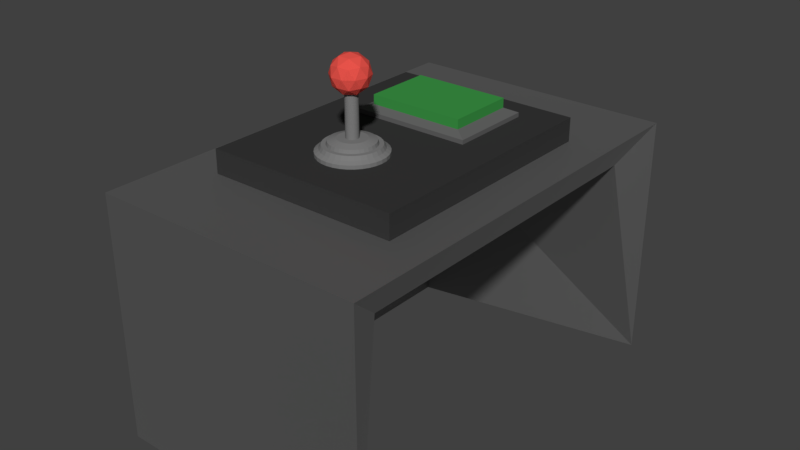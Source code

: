 # Source: succstn.blend  (saved by Blender 2.78.0; exported with 4.5.12 LTS)
import bpy
from mathutils import Matrix  # noqa: F401  (used for matrix-valued properties, if any)

bpy.ops.wm.read_factory_settings(use_empty=True)
scene = bpy.context.scene
scene.name = 'Scene'

# ---- collections
col_collection_1 = bpy.data.collections.new('Collection 1'); scene.collection.children.link(col_collection_1)

# ---- materials (node trees are filled in below, after node groups)
mat_material_003 = bpy.data.materials.new('Material.003')
mat_material_003.alpha_threshold = 0.0
mat_material_003.roughness = 0.5
mat_material_001 = bpy.data.materials.new('Material.001')
mat_material_001.alpha_threshold = 0.0
mat_material_001.roughness = 0.5
mat_material_002 = bpy.data.materials.new('Material.002')
mat_material_002.alpha_threshold = 0.0
mat_material_002.roughness = 0.5
mat_material_005 = bpy.data.materials.new('Material.005')
mat_material_005.alpha_threshold = 0.0
mat_material_005.roughness = 0.5
mat_material_004 = bpy.data.materials.new('Material.004')
mat_material_004.alpha_threshold = 0.0
mat_material_004.roughness = 0.5
mat_material_009 = bpy.data.materials.new('Material.009')
mat_material_009.alpha_threshold = 0.0
mat_material_009.roughness = 0.5

# ---- material node trees
mat_material_003.use_nodes = True; mat_material_003.node_tree.nodes.clear()
_N = mat_material_003.node_tree.nodes; _L = mat_material_003.node_tree.links
n0 = _N.new('ShaderNodeOutputMaterial'); n0.name = 'Material Output'; n0.location = (300, 300)
n1 = _N.new('ShaderNodeBsdfDiffuse'); n1.name = 'Diffuse BSDF'; n1.location = (10, 300)
n1.inputs[0].default_value = (0.04495, 0.3032, 0.06145, 1.0)
_L.new(n1.outputs[0], n0.inputs[0])
n0.is_active_output = True
mat_material_001.use_nodes = True; mat_material_001.node_tree.nodes.clear()
_N = mat_material_001.node_tree.nodes; _L = mat_material_001.node_tree.links
n0 = _N.new('ShaderNodeOutputMaterial'); n0.name = 'Material Output'; n0.location = (300, 300)
n1 = _N.new('ShaderNodeBsdfDiffuse'); n1.name = 'Diffuse BSDF'; n1.location = (10, 300)
n1.inputs[0].default_value = (0.8, 0.08547, 0.06789, 1.0)
_L.new(n1.outputs[0], n0.inputs[0])
n0.is_active_output = True
mat_material_002.use_nodes = True; mat_material_002.node_tree.nodes.clear()
_N = mat_material_002.node_tree.nodes; _L = mat_material_002.node_tree.links
n0 = _N.new('ShaderNodeOutputMaterial'); n0.name = 'Material Output'; n0.location = (300, 300)
n1 = _N.new('ShaderNodeBsdfDiffuse'); n1.name = 'Diffuse BSDF'; n1.location = (10, 300)
n1.inputs[0].default_value = (0.2019, 0.2019, 0.2019, 1.0)
_L.new(n1.outputs[0], n0.inputs[0])
n0.is_active_output = True
mat_material_005.use_nodes = True; mat_material_005.node_tree.nodes.clear()
_N = mat_material_005.node_tree.nodes; _L = mat_material_005.node_tree.links
n0 = _N.new('ShaderNodeOutputMaterial'); n0.name = 'Material Output'; n0.location = (300, 300)
n1 = _N.new('ShaderNodeBsdfDiffuse'); n1.name = 'Diffuse BSDF'; n1.location = (10, 300)
n1.inputs[0].default_value = (0.03741, 0.03741, 0.03741, 1.0)
_L.new(n1.outputs[0], n0.inputs[0])
n0.is_active_output = True
mat_material_004.use_nodes = True; mat_material_004.node_tree.nodes.clear()
_N = mat_material_004.node_tree.nodes; _L = mat_material_004.node_tree.links
n0 = _N.new('ShaderNodeOutputMaterial'); n0.name = 'Material Output'; n0.location = (300, 300)
n1 = _N.new('ShaderNodeBsdfDiffuse'); n1.name = 'Diffuse BSDF'; n1.location = (10, 300)
n1.inputs[0].default_value = (0.1237, 0.1237, 0.1237, 1.0)
_L.new(n1.outputs[0], n0.inputs[0])
n0.is_active_output = True
mat_material_009.use_nodes = True; mat_material_009.node_tree.nodes.clear()
_N = mat_material_009.node_tree.nodes; _L = mat_material_009.node_tree.links
n0 = _N.new('ShaderNodeOutputMaterial'); n0.name = 'Material Output'; n0.location = (300, 300)
n1 = _N.new('ShaderNodeBsdfAnisotropic'); n1.name = 'Glossy BSDF'; n1.location = (10, 300)
n1.distribution = 'GGX'
n1.inputs[0].default_value = (0.3931, 0.3931, 0.3931, 1.0)
n1.inputs[1].default_value = 0.6282
_L.new(n1.outputs[0], n0.inputs[0])
n0.is_active_output = True

# ---- world
world_world = bpy.data.worlds.new('World'); scene.world = world_world
world_world.color = (0.05088, 0.05088, 0.05088)
world_world.use_sun_shadow = False
world_world.sun_shadow_jitter_overblur = 0.0
world_world.cycles.sampling_method = 'MANUAL'

# ---- meshes
me_cube_002 = bpy.data.meshes.new('Cube.002')
me_cube_002.from_pydata([(-0.805, -0.805, -0.8087), (-0.805, 0.805, -0.8087), (0.805, 0.805, -0.8087), (0.805, -0.805, -0.8087), (-0.805, -0.805, 1.856), (-0.805, 0.805, 1.856), (0.805, 0.805, 1.856), (0.805, -0.805, 1.856)], [], [(2, 3, 0, 1), (6, 5, 4, 7), (3, 2, 6, 7), (1, 0, 4, 5), (0, 3, 7, 4), (2, 1, 5, 6)])
me_cube_002.materials.append(mat_material_003)
me_cube_002.use_remesh_preserve_volume = False
me_cube_002.use_remesh_preserve_attributes = False
me_cube_002.use_mirror_vertex_groups = False
me_cube_002.update()
me_icosphere = bpy.data.meshes.new('Icosphere')
me_icosphere.from_pydata([(0.0, 0.0, -1.0), (0.7236, -0.5257, -0.4472), (-0.2764, -0.8506, -0.4472), (-0.8944, 0.0, -0.4472), (-0.2764, 0.8506, -0.4472), (0.7236, 0.5257, -0.4472), (0.2764, -0.8506, 0.4472), (-0.7236, -0.5257, 0.4472), (-0.7236, 0.5257, 0.4472), (0.2764, 0.8506, 0.4472), (0.8944, 0.0, 0.4472), (0.0, 0.0, 1.0), (-0.1625, -0.5, -0.8507), (0.4253, -0.309, -0.8507), (0.2629, -0.809, -0.5257), (0.8506, 0.0, -0.5257), (0.4253, 0.309, -0.8507), (-0.5257, 0.0, -0.8507), (-0.6882, -0.5, -0.5257), (-0.1625, 0.5, -0.8507), (-0.6882, 0.5, -0.5257), (0.2629, 0.809, -0.5257), (0.9511, -0.309, 0.0), (0.9511, 0.309, 0.0), (0.0, -1.0, 0.0), (0.5878, -0.809, 0.0), (-0.9511, -0.309, 0.0), (-0.5878, -0.809, 0.0), (-0.5878, 0.809, 0.0), (-0.9511, 0.309, 0.0), (0.5878, 0.809, 0.0), (0.0, 1.0, 0.0), (0.6882, -0.5, 0.5257), (-0.2629, -0.809, 0.5257), (-0.8506, 0.0, 0.5257), (-0.2629, 0.809, 0.5257), (0.6882, 0.5, 0.5257), (0.1625, -0.5, 0.8507), (0.5257, 0.0, 0.8507), (-0.4253, -0.309, 0.8507), (-0.4253, 0.309, 0.8507), (0.1625, 0.5, 0.8507), (0.01982, 1.784, -4.097), (0.01982, 1.784, -3.679), (0.3695, 1.749, -4.097), (0.3695, 1.749, -3.679), (0.7058, 1.647, -4.097), (0.7058, 1.647, -3.679), (1.016, 1.482, -4.097), (1.016, 1.482, -3.679), (1.287, 1.259, -4.097), (1.287, 1.259, -3.679), (1.51, 0.9872, -4.097), (1.51, 0.9872, -3.679), (1.676, 0.6773, -4.097), (1.676, 0.6773, -3.679), (1.778, 0.341, -4.097), (1.778, 0.341, -3.679), (1.812, -0.008707, -4.097), (1.812, -0.008707, -3.679), (1.778, -0.3584, -4.097), (1.778, -0.3584, -3.679), (1.676, -0.6947, -4.097), (1.676, -0.6947, -3.679), (1.51, -1.005, -4.097), (1.51, -1.005, -3.679), (1.287, -1.276, -4.097), (1.287, -1.276, -3.679), (1.016, -1.499, -4.097), (1.016, -1.499, -3.679), (0.7058, -1.665, -4.097), (0.7058, -1.665, -3.679), (0.3695, -1.767, -4.097), (0.3695, -1.767, -3.679), (0.01982, -1.801, -4.097), (0.01982, -1.801, -3.679), (-0.3299, -1.767, -4.097), (-0.3299, -1.767, -3.679), (-0.6661, -1.665, -4.097), (-0.6661, -1.665, -3.679), (-0.976, -1.499, -4.097), (-0.976, -1.499, -3.679), (-1.248, -1.276, -4.097), (-1.248, -1.276, -3.679), (-1.471, -1.005, -4.097), (-1.471, -1.005, -3.679), (-1.636, -0.6947, -4.097), (-1.636, -0.6947, -3.679), (-1.738, -0.3584, -4.097), (-1.738, -0.3584, -3.679), (-1.773, -0.008705, -4.097), (-1.773, -0.008705, -3.679), (-1.738, 0.341, -4.097), (-1.738, 0.341, -3.679), (-1.636, 0.6773, -4.097), (-1.636, 0.6773, -3.679), (-1.471, 0.9872, -4.097), (-1.471, 0.9872, -3.679), (-1.248, 1.259, -4.097), (-1.248, 1.259, -3.679), (-0.976, 1.482, -4.097), (-0.976, 1.482, -3.679), (-0.6661, 1.647, -4.097), (-0.6661, 1.647, -3.679), (-0.3299, 1.749, -4.097), (-0.3299, 1.749, -3.679), (0.3268, 1.535, -3.552), (0.01982, 1.565, -3.552), (0.6221, 1.445, -3.552), (0.8942, 1.3, -3.552), (1.133, 1.104, -3.552), (1.328, 0.8656, -3.552), (1.474, 0.5935, -3.552), (1.563, 0.2983, -3.552), (1.594, -0.008707, -3.552), (1.563, -0.3157, -3.552), (1.474, -0.611, -3.552), (1.328, -0.883, -3.552), (1.133, -1.122, -3.552), (0.8942, -1.317, -3.552), (0.6221, -1.463, -3.552), (0.3268, -1.552, -3.552), (0.01982, -1.582, -3.552), (-0.2872, -1.552, -3.552), (-0.5824, -1.463, -3.552), (-0.8545, -1.317, -3.552), (-1.093, -1.122, -3.552), (-1.289, -0.883, -3.552), (-1.434, -0.611, -3.552), (-1.524, -0.3157, -3.552), (-1.554, -0.008705, -3.552), (-1.524, 0.2983, -3.552), (-1.434, 0.5935, -3.552), (-1.289, 0.8656, -3.552), (-1.093, 1.104, -3.552), (-0.8545, 1.3, -3.552), (-0.5824, 1.445, -3.552), (-0.2872, 1.535, -3.552), (0.3045, 1.422, -3.357), (0.01982, 1.45, -3.357), (0.5782, 1.339, -3.357), (0.8305, 1.205, -3.357), (1.052, 1.023, -3.357), (1.233, 0.802, -3.357), (1.368, 0.5497, -3.357), (1.451, 0.276, -3.357), (1.479, -0.008707, -3.357), (1.451, -0.2934, -3.357), (1.368, -0.5671, -3.357), (1.233, -0.8194, -3.357), (1.052, -1.041, -3.357), (0.8305, -1.222, -3.357), (0.5782, -1.357, -3.357), (0.3045, -1.44, -3.357), (0.01982, -1.468, -3.357), (-0.2649, -1.44, -3.357), (-0.5386, -1.357, -3.357), (-0.7909, -1.222, -3.357), (-1.012, -1.041, -3.357), (-1.193, -0.8194, -3.357), (-1.328, -0.5671, -3.357), (-1.411, -0.2934, -3.357), (-1.439, -0.008706, -3.357), (-1.411, 0.276, -3.357), (-1.328, 0.5497, -3.357), (-1.193, 0.802, -3.357), (-1.012, 1.023, -3.357), (-0.7909, 1.205, -3.357), (-0.5386, 1.339, -3.357), (-0.2649, 1.422, -3.357), (0.2606, 1.202, -3.357), (0.01982, 1.225, -3.357), (0.492, 1.131, -3.357), (0.7054, 1.017, -3.357), (0.8924, 0.8638, -3.357), (1.046, 0.6768, -3.357), (1.16, 0.4635, -3.357), (1.23, 0.232, -3.357), (1.254, -0.008707, -3.357), (1.23, -0.2494, -3.357), (1.16, -0.4809, -3.357), (1.046, -0.6943, -3.357), (0.8924, -0.8812, -3.357), (0.7054, -1.035, -3.357), (0.492, -1.149, -3.357), (0.2606, -1.219, -3.357), (0.01982, -1.243, -3.357), (-0.2209, -1.219, -3.357), (-0.4524, -1.149, -3.357), (-0.6657, -1.035, -3.357), (-0.8527, -0.8812, -3.357), (-1.006, -0.6943, -3.357), (-1.12, -0.4809, -3.357), (-1.19, -0.2494, -3.357), (-1.214, -0.008706, -3.357), (-1.19, 0.232, -3.357), (-1.12, 0.4635, -3.357), (-1.006, 0.6768, -3.357), (-0.8527, 0.8638, -3.357), (-0.6657, 1.017, -3.357), (-0.4524, 1.131, -3.357), (-0.2209, 1.202, -3.357), (0.2507, 1.152, -3.182), (0.01982, 1.175, -3.182), (0.4728, 1.085, -3.182), (0.6774, 0.9754, -3.182), (0.8567, 0.8282, -3.182), (1.004, 0.6489, -3.182), (1.113, 0.4442, -3.182), (1.181, 0.2222, -3.182), (1.203, -0.008707, -3.182), (1.181, -0.2396, -3.182), (1.113, -0.4616, -3.182), (1.004, -0.6663, -3.182), (0.8567, -0.8456, -3.182), (0.6774, -0.9928, -3.182), (0.4728, -1.102, -3.182), (0.2507, -1.17, -3.182), (0.01982, -1.192, -3.182), (-0.2111, -1.17, -3.182), (-0.4331, -1.102, -3.182), (-0.6377, -0.9928, -3.182), (-0.8171, -0.8456, -3.182), (-0.9643, -0.6663, -3.182), (-1.074, -0.4616, -3.182), (-1.141, -0.2396, -3.182), (-1.164, -0.008706, -3.182), (-1.141, 0.2222, -3.182), (-1.074, 0.4442, -3.182), (-0.9643, 0.6489, -3.182), (-0.8171, 0.8282, -3.182), (-0.6377, 0.9754, -3.182), (-0.4331, 1.085, -3.182), (-0.2111, 1.152, -3.182), (0.167, 0.7312, -3.061), (0.01982, 0.7457, -3.061), (0.3085, 0.6883, -3.061), (0.4389, 0.6186, -3.061), (0.5533, 0.5247, -3.061), (0.6471, 0.4104, -3.061), (0.7168, 0.28, -3.061), (0.7597, 0.1385, -3.061), (0.7742, -0.008707, -3.061), (0.7597, -0.1559, -3.061), (0.7168, -0.2974, -3.061), (0.6471, -0.4278, -3.061), (0.5533, -0.5422, -3.061), (0.4389, -0.636, -3.061), (0.3085, -0.7057, -3.061), (0.167, -0.7486, -3.061), (0.01982, -0.7631, -3.061), (-0.1274, -0.7486, -3.061), (-0.2689, -0.7057, -3.061), (-0.3993, -0.636, -3.061), (-0.5136, -0.5422, -3.061), (-0.6074, -0.4278, -3.061), (-0.6772, -0.2974, -3.061), (-0.7201, -0.1559, -3.061), (-0.7346, -0.008706, -3.061), (-0.7201, 0.1385, -3.061), (-0.6772, 0.28, -3.061), (-0.6074, 0.4104, -3.061), (-0.5136, 0.5247, -3.061), (-0.3993, 0.6186, -3.061), (-0.2689, 0.6883, -3.061), (-0.1274, 0.7312, -3.061), (0.08367, 0.3123, -3.061), (0.01982, 0.3186, -3.061), (0.1451, 0.2937, -3.061), (0.2017, 0.2634, -3.061), (0.2513, 0.2227, -3.061), (0.292, 0.1731, -3.061), (0.3222, 0.1166, -3.061), (0.3408, 0.05515, -3.061), (0.3471, -0.008707, -3.061), (0.3408, -0.07256, -3.061), (0.3222, -0.134, -3.061), (0.292, -0.1906, -3.061), (0.2513, -0.2402, -3.061), (0.2017, -0.2809, -3.061), (0.1451, -0.3111, -3.061), (0.08367, -0.3297, -3.061), (0.01982, -0.336, -3.061), (-0.04404, -0.3297, -3.061), (-0.1054, -0.3111, -3.061), (-0.162, -0.2809, -3.061), (-0.2116, -0.2402, -3.061), (-0.2523, -0.1906, -3.061), (-0.2826, -0.134, -3.061), (-0.3012, -0.07256, -3.061), (-0.3075, -0.008706, -3.061), (-0.3012, 0.05515, -3.061), (-0.2826, 0.1166, -3.061), (-0.2523, 0.1731, -3.061), (-0.2116, 0.2227, -3.061), (-0.162, 0.2634, -3.061), (-0.1054, 0.2937, -3.061), (-0.04404, 0.3123, -3.061), (0.08367, 0.3123, -0.2639), (0.01982, 0.3186, -0.2639), (0.1451, 0.2937, -0.2639), (0.2017, 0.2634, -0.2639), (0.2513, 0.2227, -0.2639), (0.292, 0.1731, -0.2639), (0.3222, 0.1166, -0.2639), (0.3408, 0.05515, -0.2639), (0.3471, -0.008707, -0.2639), (0.3408, -0.07256, -0.2639), (0.3222, -0.134, -0.2639), (0.292, -0.1906, -0.2639), (0.2513, -0.2402, -0.2639), (0.2017, -0.2809, -0.2639), (0.1451, -0.3111, -0.2639), (0.08367, -0.3297, -0.2639), (0.01982, -0.336, -0.2639), (-0.04404, -0.3297, -0.2639), (-0.1054, -0.3111, -0.2639), (-0.162, -0.2809, -0.2639), (-0.2116, -0.2402, -0.2639), (-0.2523, -0.1906, -0.2639), (-0.2826, -0.134, -0.2639), (-0.3012, -0.07256, -0.2639), (-0.3075, -0.008706, -0.2639), (-0.3012, 0.05515, -0.2639), (-0.2826, 0.1166, -0.2639), (-0.2523, 0.1731, -0.2639), (-0.2116, 0.2227, -0.2639), (-0.162, 0.2634, -0.2639), (-0.1054, 0.2937, -0.2639), (-0.04404, 0.3123, -0.2639)], [], [(0, 13, 12), (1, 13, 15), (0, 12, 17), (0, 17, 19), (0, 19, 16), (1, 15, 22), (2, 14, 24), (3, 18, 26), (4, 20, 28), (5, 21, 30), (1, 22, 25), (2, 24, 27), (3, 26, 29), (4, 28, 31), (5, 30, 23), (6, 32, 37), (7, 33, 39), (8, 34, 40), (9, 35, 41), (10, 36, 38), (38, 41, 11), (38, 36, 41), (36, 9, 41), (41, 40, 11), (41, 35, 40), (35, 8, 40), (40, 39, 11), (40, 34, 39), (34, 7, 39), (39, 37, 11), (39, 33, 37), (33, 6, 37), (37, 38, 11), (37, 32, 38), (32, 10, 38), (23, 36, 10), (23, 30, 36), (30, 9, 36), (31, 35, 9), (31, 28, 35), (28, 8, 35), (29, 34, 8), (29, 26, 34), (26, 7, 34), (27, 33, 7), (27, 24, 33), (24, 6, 33), (25, 32, 6), (25, 22, 32), (22, 10, 32), (30, 31, 9), (30, 21, 31), (21, 4, 31), (28, 29, 8), (28, 20, 29), (20, 3, 29), (26, 27, 7), (26, 18, 27), (18, 2, 27), (24, 25, 6), (24, 14, 25), (14, 1, 25), (22, 23, 10), (22, 15, 23), (15, 5, 23), (16, 21, 5), (16, 19, 21), (19, 4, 21), (19, 20, 4), (19, 17, 20), (17, 3, 20), (17, 18, 3), (17, 12, 18), (12, 2, 18), (15, 16, 5), (15, 13, 16), (13, 0, 16), (12, 14, 2), (12, 13, 14), (13, 1, 14), (42, 43, 45, 44), (44, 45, 47, 46), (46, 47, 49, 48), (48, 49, 51, 50), (50, 51, 53, 52), (52, 53, 55, 54), (54, 55, 57, 56), (56, 57, 59, 58), (58, 59, 61, 60), (60, 61, 63, 62), (62, 63, 65, 64), (64, 65, 67, 66), (66, 67, 69, 68), (68, 69, 71, 70), (70, 71, 73, 72), (72, 73, 75, 74), (74, 75, 77, 76), (76, 77, 79, 78), (78, 79, 81, 80), (80, 81, 83, 82), (82, 83, 85, 84), (84, 85, 87, 86), (86, 87, 89, 88), (88, 89, 91, 90), (90, 91, 93, 92), (92, 93, 95, 94), (94, 95, 97, 96), (96, 97, 99, 98), (98, 99, 101, 100), (100, 101, 103, 102), (47, 45, 106, 108), (102, 103, 105, 104), (104, 105, 43, 42), (42, 44, 46, 48, 50, 52, 54, 56, 58, 60, 62, 64, 66, 68, 70, 72, 74, 76, 78, 80, 82, 84, 86, 88, 90, 92, 94, 96, 98, 100, 102, 104), (109, 108, 140, 141), (65, 63, 116, 117), (83, 81, 125, 126), (101, 99, 134, 135), (57, 55, 112, 113), (75, 73, 121, 122), (93, 91, 130, 131), (49, 47, 108, 109), (67, 65, 117, 118), (85, 83, 126, 127), (103, 101, 135, 136), (59, 57, 113, 114), (77, 75, 122, 123), (95, 93, 131, 132), (51, 49, 109, 110), (69, 67, 118, 119), (87, 85, 127, 128), (105, 103, 136, 137), (61, 59, 114, 115), (79, 77, 123, 124), (97, 95, 132, 133), (53, 51, 110, 111), (71, 69, 119, 120), (89, 87, 128, 129), (45, 43, 107, 106), (43, 105, 137, 107), (63, 61, 115, 116), (81, 79, 124, 125), (99, 97, 133, 134), (55, 53, 111, 112), (73, 71, 120, 121), (91, 89, 129, 130), (144, 143, 175, 176), (136, 135, 167, 168), (123, 122, 154, 155), (110, 109, 141, 142), (137, 136, 168, 169), (124, 123, 155, 156), (111, 110, 142, 143), (107, 137, 169, 139), (125, 124, 156, 157), (112, 111, 143, 144), (126, 125, 157, 158), (113, 112, 144, 145), (127, 126, 158, 159), (114, 113, 145, 146), (128, 127, 159, 160), (115, 114, 146, 147), (129, 128, 160, 161), (116, 115, 147, 148), (130, 129, 161, 162), (117, 116, 148, 149), (131, 130, 162, 163), (118, 117, 149, 150), (132, 131, 163, 164), (119, 118, 150, 151), (133, 132, 164, 165), (120, 119, 151, 152), (106, 107, 139, 138), (134, 133, 165, 166), (121, 120, 152, 153), (108, 106, 138, 140), (135, 134, 166, 167), (122, 121, 153, 154), (179, 178, 210, 211), (158, 157, 189, 190), (145, 144, 176, 177), (159, 158, 190, 191), (146, 145, 177, 178), (160, 159, 191, 192), (147, 146, 178, 179), (161, 160, 192, 193), (148, 147, 179, 180), (162, 161, 193, 194), (149, 148, 180, 181), (163, 162, 194, 195), (150, 149, 181, 182), (164, 163, 195, 196), (151, 150, 182, 183), (165, 164, 196, 197), (152, 151, 183, 184), (138, 139, 171, 170), (166, 165, 197, 198), (153, 152, 184, 185), (140, 138, 170, 172), (167, 166, 198, 199), (154, 153, 185, 186), (141, 140, 172, 173), (168, 167, 199, 200), (155, 154, 186, 187), (142, 141, 173, 174), (169, 168, 200, 201), (156, 155, 187, 188), (143, 142, 174, 175), (139, 169, 201, 171), (157, 156, 188, 189), (214, 213, 245, 246), (193, 192, 224, 225), (180, 179, 211, 212), (194, 193, 225, 226), (181, 180, 212, 213), (195, 194, 226, 227), (182, 181, 213, 214), (196, 195, 227, 228), (183, 182, 214, 215), (197, 196, 228, 229), (184, 183, 215, 216), (170, 171, 203, 202), (198, 197, 229, 230), (185, 184, 216, 217), (172, 170, 202, 204), (199, 198, 230, 231), (186, 185, 217, 218), (173, 172, 204, 205), (200, 199, 231, 232), (187, 186, 218, 219), (174, 173, 205, 206), (201, 200, 232, 233), (188, 187, 219, 220), (175, 174, 206, 207), (171, 201, 233, 203), (189, 188, 220, 221), (176, 175, 207, 208), (190, 189, 221, 222), (177, 176, 208, 209), (191, 190, 222, 223), (178, 177, 209, 210), (192, 191, 223, 224), (249, 248, 280, 281), (228, 227, 259, 260), (215, 214, 246, 247), (229, 228, 260, 261), (216, 215, 247, 248), (202, 203, 235, 234), (230, 229, 261, 262), (217, 216, 248, 249), (204, 202, 234, 236), (231, 230, 262, 263), (218, 217, 249, 250), (205, 204, 236, 237), (232, 231, 263, 264), (219, 218, 250, 251), (206, 205, 237, 238), (233, 232, 264, 265), (220, 219, 251, 252), (207, 206, 238, 239), (203, 233, 265, 235), (221, 220, 252, 253), (208, 207, 239, 240), (222, 221, 253, 254), (209, 208, 240, 241), (223, 222, 254, 255), (210, 209, 241, 242), (224, 223, 255, 256), (211, 210, 242, 243), (225, 224, 256, 257), (212, 211, 243, 244), (226, 225, 257, 258), (213, 212, 244, 245), (227, 226, 258, 259), (284, 283, 315, 316), (236, 234, 266, 268), (263, 262, 294, 295), (250, 249, 281, 282), (237, 236, 268, 269), (264, 263, 295, 296), (251, 250, 282, 283), (238, 237, 269, 270), (265, 264, 296, 297), (252, 251, 283, 284), (239, 238, 270, 271), (235, 265, 297, 267), (253, 252, 284, 285), (240, 239, 271, 272), (254, 253, 285, 286), (241, 240, 272, 273), (255, 254, 286, 287), (242, 241, 273, 274), (256, 255, 287, 288), (243, 242, 274, 275), (257, 256, 288, 289), (244, 243, 275, 276), (258, 257, 289, 290), (245, 244, 276, 277), (259, 258, 290, 291), (246, 245, 277, 278), (260, 259, 291, 292), (247, 246, 278, 279), (261, 260, 292, 293), (248, 247, 279, 280), (234, 235, 267, 266), (262, 261, 293, 294), (298, 299, 329, 328, 327, 326, 325, 324, 323, 322, 321, 320, 319, 318, 317, 316, 315, 314, 313, 312, 311, 310, 309, 308, 307, 306, 305, 304, 303, 302, 301, 300), (271, 270, 302, 303), (267, 297, 329, 299), (285, 284, 316, 317), (272, 271, 303, 304), (286, 285, 317, 318), (273, 272, 304, 305), (287, 286, 318, 319), (274, 273, 305, 306), (288, 287, 319, 320), (275, 274, 306, 307), (289, 288, 320, 321), (276, 275, 307, 308), (290, 289, 321, 322), (277, 276, 308, 309), (291, 290, 322, 323), (278, 277, 309, 310), (292, 291, 323, 324), (279, 278, 310, 311), (293, 292, 324, 325), (280, 279, 311, 312), (266, 267, 299, 298), (294, 293, 325, 326), (281, 280, 312, 313), (268, 266, 298, 300), (295, 294, 326, 327), (282, 281, 313, 314), (269, 268, 300, 301), (296, 295, 327, 328), (283, 282, 314, 315), (270, 269, 301, 302), (297, 296, 328, 329)])
me_icosphere.polygons.foreach_set('material_index', [0, 0, 0, 0, 0, 0, 0, 0, 0, 0, 0, 0, 0, 0, 0, 0, 0, 0, 0, 0, 0, 0, 0, 0, 0, 0, 0, 0, 0, 0, 0, 0, 0, 0, 0, 0, 0, 0, 0, 0, 0, 0, 0, 0, 0, 0, 0, 0, 0, 0, 0, 0, 0, 0, 0, 0, 0, 0, 0, 0, 0, 0, 0, 0, 0, 0, 0, 0, 0, 0, 0, 0, 0, 0, 0, 0, 0, 0, 0, 0, 1, 1, 1, 1, 1, 1, 1, 1, 1, 1, 1, 1, 1, 1, 1, 1, 1, 1, 1, 1, 1, 1, 1, 1, 1, 1, 1, 1, 1, 1, 1, 1, 1, 1, 1, 1, 1, 1, 1, 1, 1, 1, 1, 1, 1, 1, 1, 1, 1, 1, 1, 1, 1, 1, 1, 1, 1, 1, 1, 1, 1, 1, 1, 1, 1, 1, 1, 1, 1, 1, 1, 1, 1, 1, 1, 1, 1, 1, 1, 1, 1, 1, 1, 1, 1, 1, 1, 1, 1, 1, 1, 1, 1, 1, 1, 1, 1, 1, 1, 1, 1, 1, 1, 1, 1, 1, 1, 1, 1, 1, 1, 1, 1, 1, 1, 1, 1, 1, 1, 1, 1, 1, 1, 1, 1, 1, 1, 1, 1, 1, 1, 1, 1, 1, 1, 1, 1, 1, 1, 1, 1, 1, 1, 1, 1, 1, 1, 1, 1, 1, 1, 1, 1, 1, 1, 1, 1, 1, 1, 1, 1, 1, 1, 1, 1, 1, 1, 1, 1, 1, 1, 1, 1, 1, 1, 1, 1, 1, 1, 1, 1, 1, 1, 1, 1, 1, 1, 1, 1, 1, 1, 1, 1, 1, 1, 1, 1, 1, 1, 1, 1, 1, 1, 1, 1, 1, 1, 1, 1, 1, 1, 1, 1, 1, 1, 1, 1, 1, 1, 1, 1, 1, 1, 1, 1, 1, 1, 1, 1, 1, 1, 1, 1, 1, 1, 1, 1, 1, 1, 1, 1, 1, 1, 1, 1, 1, 1, 1, 1, 1, 1, 1, 1, 1, 1, 1, 1, 1])
me_icosphere.materials.append(mat_material_001)
me_icosphere.materials.append(mat_material_002)
me_icosphere.use_remesh_preserve_volume = False
me_icosphere.use_remesh_preserve_attributes = False
me_icosphere.use_mirror_vertex_groups = False
me_icosphere.update()
me_cube = bpy.data.meshes.new('Cube')
me_cube.from_pydata([(0.1083, -0.616, -0.06765), (0.1083, -0.616, 1.164), (0.1083, 0.616, -0.06765), (0.1083, 0.616, 1.164), (0.7719, -0.616, -0.06765), (0.7719, -0.616, 1.164), (0.7719, 0.616, -0.06765), (0.7719, 0.616, 1.164), (0.173, -0.4959, 1.329), (0.173, 0.4959, 1.329), (0.7072, 0.4959, 1.329), (0.7072, -0.4959, 1.329), (0.173, -0.4959, 0.05019), (0.173, 0.4959, 0.05019), (0.7072, 0.4959, 0.05019), (0.7072, -0.4959, 0.05019), (-1.0, -1.0, -1.0), (-1.0, -1.0, 1.0), (-1.0, 1.0, -1.0), (-1.0, 1.0, 1.0), (1.0, -1.0, -1.0), (1.0, -1.0, 1.0), (1.0, 1.0, -1.0), (1.0, 1.0, 1.0)], [], [(0, 1, 3, 2), (2, 3, 7, 6), (6, 7, 5, 4), (4, 5, 1, 0), (2, 6, 4, 0), (3, 1, 8, 9), (8, 11, 15, 12), (1, 5, 11, 8), (7, 3, 9, 10), (5, 7, 10, 11), (14, 13, 12, 15), (10, 9, 13, 14), (11, 10, 14, 15), (9, 8, 12, 13), (16, 17, 19, 18), (18, 19, 23, 22), (22, 23, 21, 20), (20, 21, 17, 16), (18, 22, 20, 16), (23, 19, 17, 21)])
me_cube.polygons.foreach_set('material_index', [1, 1, 1, 1, 1, 1, 1, 1, 1, 1, 1, 1, 1, 1, 0, 0, 0, 0, 0, 0])
me_cube.materials.append(mat_material_005)
me_cube.materials.append(mat_material_004)
me_cube.use_remesh_preserve_volume = False
me_cube.use_remesh_preserve_attributes = False
me_cube.use_mirror_vertex_groups = False
me_cube.update()
me_cube_017 = bpy.data.meshes.new('Cube.017')
me_cube_017.from_pydata([(-1.0, -1.0, -0.8653), (-1.0, -1.0, 1.0), (-1.0, 1.0, -0.8653), (-1.0, 1.0, 1.0), (1.0, -1.0, -0.8653), (1.0, -1.0, 1.0), (1.0, 1.0, -0.8653), (1.0, 1.0, 1.0), (-0.7412, 0.8059, -0.8706), (-0.7412, -0.8059, -0.8706), (-0.6223, 0.8059, 0.4769), (0.8706, 0.8059, 0.7412), (-0.6223, -0.8059, 0.4769), (0.8706, -0.8059, 0.7412)], [], [(0, 1, 3, 2), (2, 3, 7, 6), (2, 6, 10, 8), (4, 5, 1, 0), (6, 7, 11, 10), (7, 3, 1, 5), (10, 11, 13, 12), (8, 10, 12, 9), (0, 2, 8, 9), (5, 4, 12, 13), (4, 0, 9, 12), (7, 5, 13, 11)])
me_cube_017.materials.append(mat_material_009)
me_cube_017.use_remesh_preserve_volume = False
me_cube_017.use_remesh_preserve_attributes = False
me_cube_017.use_mirror_vertex_groups = False
me_cube_017.update()

# ---- objects
ob_cube_002 = bpy.data.objects.new('Cube.002', me_cube_002)
ob_icosphere = bpy.data.objects.new('Icosphere', me_icosphere)
ob_cube = bpy.data.objects.new('Cube', me_cube)
ob_cube_014 = bpy.data.objects.new('Cube.014', me_cube_017)

# ---- transforms, parenting, visibility, modifiers, constraints
ob_cube_002.location = (0.006985, 0.2279, 0.8605)
ob_cube_002.rotation_euler = (0.0, -0.0, 1.571)
ob_cube_002.scale = (0.1833, 0.259, 0.06903)
ob_cube_002.lineart.crease_threshold = 0.0
ob_icosphere.location = (0.006372, -0.2801, 1.219)
ob_icosphere.rotation_euler = (0.0, -0.0, 1.571)
ob_icosphere.scale = (0.07954, 0.07954, 0.07954)
ob_icosphere.lineart.crease_threshold = 0.0
ob_cube.location = (0.006985, -0.0152, 0.799)
ob_cube.rotation_euler = (0.0, -0.0, 1.571)
ob_cube.scale = (0.5524, 0.4204, 0.1121)
ob_cube.lineart.crease_threshold = 0.0
ob_cube_014.location = (0.0, 0.0, 0.2232)
ob_cube_014.scale = (0.6016, 0.9371, 0.5857)
ob_cube_014.lineart.crease_threshold = 0.0

# ---- collection membership
col_collection_1.objects.link(ob_cube_002)
col_collection_1.objects.link(ob_icosphere)
col_collection_1.objects.link(ob_cube)
col_collection_1.objects.link(ob_cube_014)

# ---- scene / render settings (as saved in the file)
scene.frame_start = 1; scene.frame_end = 250; scene.frame_set(1)
scene.render.engine = 'CYCLES'
scene.render.resolution_percentage = 50
scene.render.dither_intensity = 0.0
scene.cycles.use_denoising = False
scene.cycles.samples = 128
scene.cycles.sampling_pattern = 'TABULATED_SOBOL'
scene.cycles.light_sampling_threshold = 0.0
scene.cycles.use_adaptive_sampling = False
scene.cycles.use_light_tree = False
scene.cycles.blur_glossy = 0.0
scene.cycles.sample_clamp_indirect = 0.0
scene.view_settings.view_transform = 'Standard'
bpy.context.view_layer.update()

# ---- added for rendering (the .blend has no active camera and no usable light): camera, sun
cam_auto = bpy.data.cameras.new('AutoCamera')
cam_auto.lens = 50.0
cam_auto.sensor_width = 36.0
cam_auto.clip_end = 1000.0
ob_auto_camera = bpy.data.objects.new('AutoCamera', cam_auto)
scene.collection.objects.link(ob_auto_camera)
ob_auto_camera.location = (2.52952, -3.03543, 2.52972)
ob_auto_camera.rotation_euler = (1.09748, -7.21219e-08, 0.694738)
scene.camera = ob_auto_camera
light_auto_sun = bpy.data.lights.new('AutoSun', 'SUN')
light_auto_sun.energy = 3.0
light_auto_sun.angle = 0.0523599
ob_auto_sun = bpy.data.objects.new('AutoSun', light_auto_sun)
scene.collection.objects.link(ob_auto_sun)
ob_auto_sun.rotation_euler = (0.872665, 0.174533, 0.523599)
bpy.context.view_layer.update()
